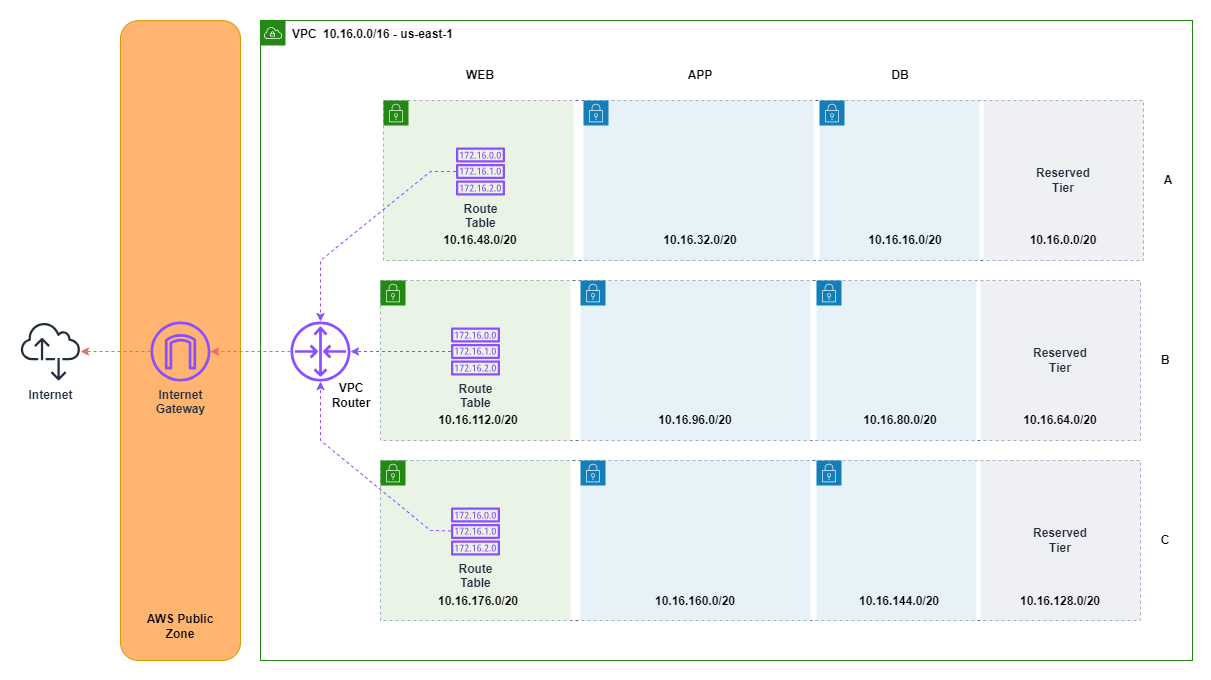

The diagram above was exported from draw.io. Its source (the exported page's mxGraphModel, read from the mxfile embedded in the PNG):
<mxGraphModel dx="2309" dy="826" grid="1" gridSize="10" guides="1" tooltips="1" connect="1" arrows="1" fold="1" page="1" pageScale="1" pageWidth="850" pageHeight="1100" math="0" shadow="0">
  <root>
    <mxCell id="0" />
    <mxCell id="1" parent="0" />
    <mxCell id="bhjASjKklUAuc2nMBocG-2" value="" style="rounded=0;whiteSpace=wrap;html=1;strokeColor=none;" vertex="1" parent="1">
      <mxGeometry x="-220" y="220" width="1210" height="680" as="geometry" />
    </mxCell>
    <mxCell id="bhjASjKklUAuc2nMBocG-3" value="&lt;b&gt;&lt;font color=&quot;#000000&quot;&gt;VPC&lt;/font&gt;&lt;/b&gt;" style="points=[[0,0],[0.25,0],[0.5,0],[0.75,0],[1,0],[1,0.25],[1,0.5],[1,0.75],[1,1],[0.75,1],[0.5,1],[0.25,1],[0,1],[0,0.75],[0,0.5],[0,0.25]];outlineConnect=0;gradientColor=none;html=1;whiteSpace=wrap;fontSize=12;fontStyle=0;container=1;pointerEvents=0;collapsible=0;recursiveResize=0;shape=mxgraph.aws4.group;grIcon=mxgraph.aws4.group_vpc;strokeColor=#248814;fillColor=none;verticalAlign=top;align=left;spacingLeft=30;fontColor=#AAB7B8;dashed=0;" vertex="1" parent="1">
      <mxGeometry x="40" y="240" width="932" height="640" as="geometry" />
    </mxCell>
    <mxCell id="bhjASjKklUAuc2nMBocG-4" value="10.16.0.0/16 - us-east-1" style="text;html=1;strokeColor=none;fillColor=none;align=center;verticalAlign=middle;whiteSpace=wrap;rounded=0;fontStyle=1" vertex="1" parent="bhjASjKklUAuc2nMBocG-3">
      <mxGeometry x="38" y="4" width="180" height="20" as="geometry" />
    </mxCell>
    <mxCell id="bhjASjKklUAuc2nMBocG-5" value="WEB" style="text;html=1;strokeColor=none;fillColor=none;align=center;verticalAlign=middle;whiteSpace=wrap;rounded=0;fontStyle=1" vertex="1" parent="bhjASjKklUAuc2nMBocG-3">
      <mxGeometry x="200" y="40" width="40" height="30" as="geometry" />
    </mxCell>
    <mxCell id="bhjASjKklUAuc2nMBocG-6" value="APP" style="text;html=1;strokeColor=none;fillColor=none;align=center;verticalAlign=middle;whiteSpace=wrap;rounded=0;fontStyle=1" vertex="1" parent="bhjASjKklUAuc2nMBocG-3">
      <mxGeometry x="420" y="40" width="40" height="30" as="geometry" />
    </mxCell>
    <mxCell id="bhjASjKklUAuc2nMBocG-7" value="DB" style="text;html=1;strokeColor=none;fillColor=none;align=center;verticalAlign=middle;whiteSpace=wrap;rounded=0;fontStyle=1" vertex="1" parent="bhjASjKklUAuc2nMBocG-3">
      <mxGeometry x="620" y="40" width="40" height="30" as="geometry" />
    </mxCell>
    <mxCell id="bhjASjKklUAuc2nMBocG-8" value="B" style="text;html=1;strokeColor=none;fillColor=none;align=center;verticalAlign=middle;whiteSpace=wrap;rounded=0;fontStyle=1" vertex="1" parent="bhjASjKklUAuc2nMBocG-3">
      <mxGeometry x="885" y="325" width="40" height="30" as="geometry" />
    </mxCell>
    <mxCell id="bhjASjKklUAuc2nMBocG-9" value="C" style="text;html=1;strokeColor=none;fillColor=none;align=center;verticalAlign=middle;whiteSpace=wrap;rounded=0;fontStyle=1" vertex="1" parent="bhjASjKklUAuc2nMBocG-3">
      <mxGeometry x="885" y="505" width="40" height="30" as="geometry" />
    </mxCell>
    <mxCell id="bhjASjKklUAuc2nMBocG-10" value="A" style="text;html=1;strokeColor=none;fillColor=none;align=center;verticalAlign=middle;whiteSpace=wrap;rounded=0;fontStyle=1" vertex="1" parent="bhjASjKklUAuc2nMBocG-3">
      <mxGeometry x="888" y="145" width="40" height="30" as="geometry" />
    </mxCell>
    <mxCell id="bhjASjKklUAuc2nMBocG-11" value="" style="fillColor=none;strokeColor=#5A6C86;dashed=1;verticalAlign=top;fontStyle=0;fontColor=#5A6C86;whiteSpace=wrap;html=1;" vertex="1" parent="bhjASjKklUAuc2nMBocG-3">
      <mxGeometry x="123" y="80" width="760" height="160" as="geometry" />
    </mxCell>
    <mxCell id="bhjASjKklUAuc2nMBocG-12" value="Reserved&lt;br&gt;Tier" style="fillColor=#EFF0F3;strokeColor=none;dashed=0;verticalAlign=middle;fontStyle=1;fontColor=#232F3D;whiteSpace=wrap;html=1;" vertex="1" parent="bhjASjKklUAuc2nMBocG-3">
      <mxGeometry x="723" y="80" width="160" height="160" as="geometry" />
    </mxCell>
    <mxCell id="bhjASjKklUAuc2nMBocG-13" value="" style="points=[[0,0],[0.25,0],[0.5,0],[0.75,0],[1,0],[1,0.25],[1,0.5],[1,0.75],[1,1],[0.75,1],[0.5,1],[0.25,1],[0,1],[0,0.75],[0,0.5],[0,0.25]];outlineConnect=0;gradientColor=none;html=1;whiteSpace=wrap;fontSize=12;fontStyle=0;container=1;pointerEvents=0;collapsible=0;recursiveResize=0;shape=mxgraph.aws4.group;grIcon=mxgraph.aws4.group_security_group;grStroke=0;strokeColor=#147EBA;fillColor=#E6F2F8;verticalAlign=top;align=left;spacingLeft=30;fontColor=#147EBA;dashed=0;" vertex="1" parent="bhjASjKklUAuc2nMBocG-3">
      <mxGeometry x="559" y="80" width="160" height="160" as="geometry" />
    </mxCell>
    <mxCell id="bhjASjKklUAuc2nMBocG-14" value="" style="points=[[0,0],[0.25,0],[0.5,0],[0.75,0],[1,0],[1,0.25],[1,0.5],[1,0.75],[1,1],[0.75,1],[0.5,1],[0.25,1],[0,1],[0,0.75],[0,0.5],[0,0.25]];outlineConnect=0;gradientColor=none;html=1;whiteSpace=wrap;fontSize=12;fontStyle=0;container=1;pointerEvents=0;collapsible=0;recursiveResize=0;shape=mxgraph.aws4.group;grIcon=mxgraph.aws4.group_security_group;grStroke=0;strokeColor=#147EBA;fillColor=#E6F2F8;verticalAlign=top;align=left;spacingLeft=30;fontColor=#147EBA;dashed=0;" vertex="1" parent="bhjASjKklUAuc2nMBocG-3">
      <mxGeometry x="323" y="80" width="230" height="160" as="geometry" />
    </mxCell>
    <mxCell id="bhjASjKklUAuc2nMBocG-15" value="10.16.32.0/20" style="text;html=1;strokeColor=none;fillColor=none;align=center;verticalAlign=middle;whiteSpace=wrap;rounded=0;fontStyle=1" vertex="1" parent="bhjASjKklUAuc2nMBocG-14">
      <mxGeometry x="72" y="130" width="90" height="20" as="geometry" />
    </mxCell>
    <mxCell id="bhjASjKklUAuc2nMBocG-16" value="" style="points=[[0,0],[0.25,0],[0.5,0],[0.75,0],[1,0],[1,0.25],[1,0.5],[1,0.75],[1,1],[0.75,1],[0.5,1],[0.25,1],[0,1],[0,0.75],[0,0.5],[0,0.25]];outlineConnect=0;gradientColor=none;html=1;whiteSpace=wrap;fontSize=12;fontStyle=0;container=1;pointerEvents=0;collapsible=0;recursiveResize=0;shape=mxgraph.aws4.group;grIcon=mxgraph.aws4.group_security_group;grStroke=0;strokeColor=#248814;fillColor=#E9F3E6;verticalAlign=top;align=left;spacingLeft=30;fontColor=#248814;dashed=0;" vertex="1" parent="bhjASjKklUAuc2nMBocG-3">
      <mxGeometry x="123" y="80" width="190" height="160" as="geometry" />
    </mxCell>
    <mxCell id="bhjASjKklUAuc2nMBocG-18" value="10.16.48.0/20" style="text;html=1;strokeColor=none;fillColor=none;align=center;verticalAlign=middle;whiteSpace=wrap;rounded=0;fontStyle=1" vertex="1" parent="bhjASjKklUAuc2nMBocG-16">
      <mxGeometry x="52" y="130" width="90" height="20" as="geometry" />
    </mxCell>
    <mxCell id="bhjASjKklUAuc2nMBocG-63" value="Route&lt;br&gt;Table" style="sketch=0;outlineConnect=0;fontColor=#232F3E;gradientColor=none;fillColor=#8C4FFF;strokeColor=none;dashed=0;verticalLabelPosition=bottom;verticalAlign=top;align=center;html=1;fontSize=12;fontStyle=1;aspect=fixed;pointerEvents=1;shape=mxgraph.aws4.route_table;" vertex="1" parent="bhjASjKklUAuc2nMBocG-16">
      <mxGeometry x="72.36000000000001" y="47" width="49.27" height="48" as="geometry" />
    </mxCell>
    <mxCell id="bhjASjKklUAuc2nMBocG-19" value="" style="fillColor=none;strokeColor=#5A6C86;dashed=1;verticalAlign=top;fontStyle=0;fontColor=#5A6C86;whiteSpace=wrap;html=1;" vertex="1" parent="bhjASjKklUAuc2nMBocG-3">
      <mxGeometry x="120" y="260" width="760" height="160" as="geometry" />
    </mxCell>
    <mxCell id="bhjASjKklUAuc2nMBocG-20" value="" style="group;fontStyle=1" vertex="1" connectable="0" parent="bhjASjKklUAuc2nMBocG-3">
      <mxGeometry x="80" y="260" width="800" height="160" as="geometry" />
    </mxCell>
    <mxCell id="bhjASjKklUAuc2nMBocG-21" value="Reserved&lt;br&gt;Tier" style="fillColor=#EFF0F3;strokeColor=none;dashed=0;verticalAlign=middle;fontStyle=1;fontColor=#232F3D;whiteSpace=wrap;html=1;" vertex="1" parent="bhjASjKklUAuc2nMBocG-20">
      <mxGeometry x="640" width="160" height="160" as="geometry" />
    </mxCell>
    <mxCell id="bhjASjKklUAuc2nMBocG-22" value="" style="points=[[0,0],[0.25,0],[0.5,0],[0.75,0],[1,0],[1,0.25],[1,0.5],[1,0.75],[1,1],[0.75,1],[0.5,1],[0.25,1],[0,1],[0,0.75],[0,0.5],[0,0.25]];outlineConnect=0;gradientColor=none;html=1;whiteSpace=wrap;fontSize=12;fontStyle=0;container=1;pointerEvents=0;collapsible=0;recursiveResize=0;shape=mxgraph.aws4.group;grIcon=mxgraph.aws4.group_security_group;grStroke=0;strokeColor=#147EBA;fillColor=#E6F2F8;verticalAlign=top;align=left;spacingLeft=30;fontColor=#147EBA;dashed=0;" vertex="1" parent="bhjASjKklUAuc2nMBocG-20">
      <mxGeometry x="476" width="160" height="160" as="geometry" />
    </mxCell>
    <mxCell id="bhjASjKklUAuc2nMBocG-23" value="" style="points=[[0,0],[0.25,0],[0.5,0],[0.75,0],[1,0],[1,0.25],[1,0.5],[1,0.75],[1,1],[0.75,1],[0.5,1],[0.25,1],[0,1],[0,0.75],[0,0.5],[0,0.25]];outlineConnect=0;gradientColor=none;html=1;whiteSpace=wrap;fontSize=12;fontStyle=0;container=1;pointerEvents=0;collapsible=0;recursiveResize=0;shape=mxgraph.aws4.group;grIcon=mxgraph.aws4.group_security_group;grStroke=0;strokeColor=#147EBA;fillColor=#E6F2F8;verticalAlign=top;align=left;spacingLeft=30;fontColor=#147EBA;dashed=0;" vertex="1" parent="bhjASjKklUAuc2nMBocG-20">
      <mxGeometry x="240" width="230" height="160" as="geometry" />
    </mxCell>
    <mxCell id="bhjASjKklUAuc2nMBocG-24" value="" style="points=[[0,0],[0.25,0],[0.5,0],[0.75,0],[1,0],[1,0.25],[1,0.5],[1,0.75],[1,1],[0.75,1],[0.5,1],[0.25,1],[0,1],[0,0.75],[0,0.5],[0,0.25]];outlineConnect=0;gradientColor=none;html=1;whiteSpace=wrap;fontSize=12;fontStyle=0;container=1;pointerEvents=0;collapsible=0;recursiveResize=0;shape=mxgraph.aws4.group;grIcon=mxgraph.aws4.group_security_group;grStroke=0;strokeColor=#248814;fillColor=#E9F3E6;verticalAlign=top;align=left;spacingLeft=30;fontColor=#248814;dashed=0;" vertex="1" parent="bhjASjKklUAuc2nMBocG-20">
      <mxGeometry x="40" width="190" height="160" as="geometry" />
    </mxCell>
    <mxCell id="bhjASjKklUAuc2nMBocG-71" value="Route&lt;br&gt;Table" style="sketch=0;outlineConnect=0;fontColor=#232F3E;gradientColor=none;fillColor=#8C4FFF;strokeColor=none;dashed=0;verticalLabelPosition=bottom;verticalAlign=top;align=center;html=1;fontSize=12;fontStyle=1;aspect=fixed;pointerEvents=1;shape=mxgraph.aws4.route_table;" vertex="1" parent="bhjASjKklUAuc2nMBocG-24">
      <mxGeometry x="70.37000000000012" y="47" width="49.27" height="48" as="geometry" />
    </mxCell>
    <mxCell id="bhjASjKklUAuc2nMBocG-29" value="10.16.64.0/20" style="text;html=1;strokeColor=none;fillColor=none;align=center;verticalAlign=middle;whiteSpace=wrap;rounded=0;fontStyle=1" vertex="1" parent="bhjASjKklUAuc2nMBocG-20">
      <mxGeometry x="675" y="130" width="90" height="20" as="geometry" />
    </mxCell>
    <mxCell id="bhjASjKklUAuc2nMBocG-30" value="10.16.96.0/20" style="text;html=1;strokeColor=none;fillColor=none;align=center;verticalAlign=middle;whiteSpace=wrap;rounded=0;fontStyle=1" vertex="1" parent="bhjASjKklUAuc2nMBocG-20">
      <mxGeometry x="310" y="130" width="90" height="20" as="geometry" />
    </mxCell>
    <mxCell id="bhjASjKklUAuc2nMBocG-31" value="" style="fillColor=none;strokeColor=#5A6C86;dashed=1;verticalAlign=top;fontStyle=0;fontColor=#5A6C86;whiteSpace=wrap;html=1;" vertex="1" parent="bhjASjKklUAuc2nMBocG-3">
      <mxGeometry x="120" y="440" width="760" height="160" as="geometry" />
    </mxCell>
    <mxCell id="bhjASjKklUAuc2nMBocG-32" value="Reserved&lt;br&gt;Tier" style="fillColor=#EFF0F3;strokeColor=none;dashed=0;verticalAlign=middle;fontStyle=1;fontColor=#232F3D;whiteSpace=wrap;html=1;" vertex="1" parent="bhjASjKklUAuc2nMBocG-3">
      <mxGeometry x="720" y="440" width="160" height="160" as="geometry" />
    </mxCell>
    <mxCell id="bhjASjKklUAuc2nMBocG-33" value="" style="points=[[0,0],[0.25,0],[0.5,0],[0.75,0],[1,0],[1,0.25],[1,0.5],[1,0.75],[1,1],[0.75,1],[0.5,1],[0.25,1],[0,1],[0,0.75],[0,0.5],[0,0.25]];outlineConnect=0;gradientColor=none;html=1;whiteSpace=wrap;fontSize=12;fontStyle=0;container=1;pointerEvents=0;collapsible=0;recursiveResize=0;shape=mxgraph.aws4.group;grIcon=mxgraph.aws4.group_security_group;grStroke=0;strokeColor=#147EBA;fillColor=#E6F2F8;verticalAlign=top;align=left;spacingLeft=30;fontColor=#147EBA;dashed=0;" vertex="1" parent="bhjASjKklUAuc2nMBocG-3">
      <mxGeometry x="556" y="440" width="160" height="160" as="geometry" />
    </mxCell>
    <mxCell id="bhjASjKklUAuc2nMBocG-34" value="" style="points=[[0,0],[0.25,0],[0.5,0],[0.75,0],[1,0],[1,0.25],[1,0.5],[1,0.75],[1,1],[0.75,1],[0.5,1],[0.25,1],[0,1],[0,0.75],[0,0.5],[0,0.25]];outlineConnect=0;gradientColor=none;html=1;whiteSpace=wrap;fontSize=12;fontStyle=0;container=1;pointerEvents=0;collapsible=0;recursiveResize=0;shape=mxgraph.aws4.group;grIcon=mxgraph.aws4.group_security_group;grStroke=0;strokeColor=#147EBA;fillColor=#E6F2F8;verticalAlign=top;align=left;spacingLeft=30;fontColor=#147EBA;dashed=0;" vertex="1" parent="bhjASjKklUAuc2nMBocG-3">
      <mxGeometry x="320" y="440" width="230" height="160" as="geometry" />
    </mxCell>
    <mxCell id="bhjASjKklUAuc2nMBocG-36" value="" style="points=[[0,0],[0.25,0],[0.5,0],[0.75,0],[1,0],[1,0.25],[1,0.5],[1,0.75],[1,1],[0.75,1],[0.5,1],[0.25,1],[0,1],[0,0.75],[0,0.5],[0,0.25]];outlineConnect=0;gradientColor=none;html=1;whiteSpace=wrap;fontSize=12;fontStyle=0;container=1;pointerEvents=0;collapsible=0;recursiveResize=0;shape=mxgraph.aws4.group;grIcon=mxgraph.aws4.group_security_group;grStroke=0;strokeColor=#248814;fillColor=#E9F3E6;verticalAlign=top;align=left;spacingLeft=30;fontColor=#248814;dashed=0;" vertex="1" parent="bhjASjKklUAuc2nMBocG-3">
      <mxGeometry x="120" y="440" width="190" height="160" as="geometry" />
    </mxCell>
    <mxCell id="bhjASjKklUAuc2nMBocG-38" value="10.16.176.0/20" style="text;html=1;strokeColor=none;fillColor=none;align=center;verticalAlign=middle;whiteSpace=wrap;rounded=0;fontStyle=1" vertex="1" parent="bhjASjKklUAuc2nMBocG-36">
      <mxGeometry x="53" y="130.77999999999997" width="90" height="20" as="geometry" />
    </mxCell>
    <mxCell id="bhjASjKklUAuc2nMBocG-39" value="" style="sketch=0;outlineConnect=0;fontColor=#232F3E;gradientColor=none;fillColor=#8C4FFF;strokeColor=none;dashed=0;verticalLabelPosition=bottom;verticalAlign=top;align=center;html=1;fontSize=12;fontStyle=1;aspect=fixed;pointerEvents=1;shape=mxgraph.aws4.router;" vertex="1" parent="bhjASjKklUAuc2nMBocG-3">
      <mxGeometry x="30" y="301" width="60" height="60" as="geometry" />
    </mxCell>
    <mxCell id="bhjASjKklUAuc2nMBocG-49" value="10.16.0.0/20" style="text;html=1;strokeColor=none;fillColor=none;align=center;verticalAlign=middle;whiteSpace=wrap;rounded=0;fontStyle=1" vertex="1" parent="bhjASjKklUAuc2nMBocG-3">
      <mxGeometry x="758" y="210" width="90" height="20" as="geometry" />
    </mxCell>
    <mxCell id="bhjASjKklUAuc2nMBocG-50" value="10.16.16.0/20" style="text;html=1;strokeColor=none;fillColor=none;align=center;verticalAlign=middle;whiteSpace=wrap;rounded=0;fontStyle=1" vertex="1" parent="bhjASjKklUAuc2nMBocG-3">
      <mxGeometry x="600" y="210" width="90" height="20" as="geometry" />
    </mxCell>
    <mxCell id="bhjASjKklUAuc2nMBocG-51" value="10.16.80.0/20" style="text;html=1;strokeColor=none;fillColor=none;align=center;verticalAlign=middle;whiteSpace=wrap;rounded=0;fontStyle=1" vertex="1" parent="bhjASjKklUAuc2nMBocG-3">
      <mxGeometry x="595" y="390" width="90" height="20" as="geometry" />
    </mxCell>
    <mxCell id="bhjASjKklUAuc2nMBocG-52" value="10.16.112.0/20" style="text;html=1;strokeColor=none;fillColor=none;align=center;verticalAlign=middle;whiteSpace=wrap;rounded=0;fontStyle=1" vertex="1" parent="bhjASjKklUAuc2nMBocG-3">
      <mxGeometry x="173" y="390" width="90" height="20" as="geometry" />
    </mxCell>
    <mxCell id="bhjASjKklUAuc2nMBocG-53" value="10.16.160.0/20" style="text;html=1;strokeColor=none;fillColor=none;align=center;verticalAlign=middle;whiteSpace=wrap;rounded=0;fontStyle=1" vertex="1" parent="bhjASjKklUAuc2nMBocG-3">
      <mxGeometry x="390" y="570.78" width="90" height="20" as="geometry" />
    </mxCell>
    <mxCell id="bhjASjKklUAuc2nMBocG-54" value="10.16.144.0/20" style="text;html=1;strokeColor=none;fillColor=none;align=center;verticalAlign=middle;whiteSpace=wrap;rounded=0;fontStyle=1" vertex="1" parent="bhjASjKklUAuc2nMBocG-3">
      <mxGeometry x="594" y="570.78" width="90" height="20" as="geometry" />
    </mxCell>
    <mxCell id="bhjASjKklUAuc2nMBocG-55" value="10.16.128.0/20" style="text;html=1;strokeColor=none;fillColor=none;align=center;verticalAlign=middle;whiteSpace=wrap;rounded=0;fontStyle=1" vertex="1" parent="bhjASjKklUAuc2nMBocG-3">
      <mxGeometry x="755" y="570.78" width="90" height="20" as="geometry" />
    </mxCell>
    <mxCell id="bhjASjKklUAuc2nMBocG-64" style="rounded=0;orthogonalLoop=1;jettySize=auto;html=1;dashed=1;strokeColor=#8C4FFF;" edge="1" parent="bhjASjKklUAuc2nMBocG-3" source="bhjASjKklUAuc2nMBocG-63" target="bhjASjKklUAuc2nMBocG-39">
      <mxGeometry relative="1" as="geometry">
        <Array as="points">
          <mxPoint x="170" y="151" />
          <mxPoint x="60" y="240" />
        </Array>
      </mxGeometry>
    </mxCell>
    <mxCell id="bhjASjKklUAuc2nMBocG-70" style="rounded=0;orthogonalLoop=1;jettySize=auto;html=1;dashed=1;strokeColor=#8C4FFF;" edge="1" parent="bhjASjKklUAuc2nMBocG-3" source="bhjASjKklUAuc2nMBocG-69" target="bhjASjKklUAuc2nMBocG-39">
      <mxGeometry relative="1" as="geometry">
        <Array as="points">
          <mxPoint x="170" y="510" />
          <mxPoint x="60" y="420" />
        </Array>
      </mxGeometry>
    </mxCell>
    <mxCell id="bhjASjKklUAuc2nMBocG-69" value="Route&lt;br&gt;Table" style="sketch=0;outlineConnect=0;fontColor=#232F3E;gradientColor=none;fillColor=#8C4FFF;strokeColor=none;dashed=0;verticalLabelPosition=bottom;verticalAlign=top;align=center;html=1;fontSize=12;fontStyle=1;aspect=fixed;pointerEvents=1;shape=mxgraph.aws4.route_table;" vertex="1" parent="bhjASjKklUAuc2nMBocG-3">
      <mxGeometry x="190.37000000000012" y="487" width="49.27" height="48" as="geometry" />
    </mxCell>
    <mxCell id="bhjASjKklUAuc2nMBocG-72" style="edgeStyle=orthogonalEdgeStyle;rounded=0;orthogonalLoop=1;jettySize=auto;html=1;dashed=1;strokeColor=#8C4FFF;" edge="1" parent="bhjASjKklUAuc2nMBocG-3" source="bhjASjKklUAuc2nMBocG-71" target="bhjASjKklUAuc2nMBocG-39">
      <mxGeometry relative="1" as="geometry" />
    </mxCell>
    <mxCell id="bhjASjKklUAuc2nMBocG-56" value="" style="group" vertex="1" connectable="0" parent="1">
      <mxGeometry x="-100" y="250" width="120" height="630" as="geometry" />
    </mxCell>
    <mxCell id="bhjASjKklUAuc2nMBocG-57" value="" style="rounded=1;whiteSpace=wrap;html=1;fillColor=#FFB570;strokeColor=#d79b00;" vertex="1" parent="bhjASjKklUAuc2nMBocG-56">
      <mxGeometry y="-9.84375" width="120" height="639.84375" as="geometry" />
    </mxCell>
    <mxCell id="bhjASjKklUAuc2nMBocG-58" value="AWS Public Zone" style="text;html=1;strokeColor=none;fillColor=none;align=center;verticalAlign=middle;whiteSpace=wrap;rounded=0;fontStyle=1" vertex="1" parent="bhjASjKklUAuc2nMBocG-56">
      <mxGeometry x="15" y="580.78125" width="90" height="29.53125" as="geometry" />
    </mxCell>
    <mxCell id="bhjASjKklUAuc2nMBocG-59" value="Internet&lt;br&gt;Gateway" style="sketch=0;outlineConnect=0;fontColor=#232F3E;gradientColor=none;fillColor=#8C4FFF;strokeColor=none;dashed=0;verticalLabelPosition=bottom;verticalAlign=top;align=center;html=1;fontSize=12;fontStyle=1;aspect=fixed;pointerEvents=1;shape=mxgraph.aws4.internet_gateway;" vertex="1" parent="bhjASjKklUAuc2nMBocG-56">
      <mxGeometry x="30" y="291.00124999999997" width="60" height="60" as="geometry" />
    </mxCell>
    <mxCell id="bhjASjKklUAuc2nMBocG-60" value="Internet" style="sketch=0;outlineConnect=0;fontColor=#232F3E;gradientColor=none;fillColor=#232F3D;strokeColor=none;dashed=0;verticalLabelPosition=bottom;verticalAlign=top;align=center;html=1;fontSize=12;fontStyle=1;aspect=fixed;pointerEvents=1;shape=mxgraph.aws4.internet_alt2;" vertex="1" parent="1">
      <mxGeometry x="-200" y="541" width="60" height="60" as="geometry" />
    </mxCell>
    <mxCell id="bhjASjKklUAuc2nMBocG-73" style="edgeStyle=orthogonalEdgeStyle;rounded=0;orthogonalLoop=1;jettySize=auto;html=1;dashed=1;strokeColor=#EA6B66;" edge="1" parent="1" source="bhjASjKklUAuc2nMBocG-39" target="bhjASjKklUAuc2nMBocG-59">
      <mxGeometry relative="1" as="geometry" />
    </mxCell>
    <mxCell id="bhjASjKklUAuc2nMBocG-74" style="edgeStyle=orthogonalEdgeStyle;rounded=0;orthogonalLoop=1;jettySize=auto;html=1;dashed=1;fillColor=#dae8fc;strokeColor=#EA6B66;" edge="1" parent="1" source="bhjASjKklUAuc2nMBocG-59" target="bhjASjKklUAuc2nMBocG-60">
      <mxGeometry relative="1" as="geometry" />
    </mxCell>
    <mxCell id="bhjASjKklUAuc2nMBocG-75" value="VPC&lt;br&gt;Router" style="text;html=1;strokeColor=none;fillColor=none;align=center;verticalAlign=middle;whiteSpace=wrap;rounded=0;fontStyle=1" vertex="1" parent="1">
      <mxGeometry x="106" y="590" width="50" height="50" as="geometry" />
    </mxCell>
  </root>
</mxGraphModel>